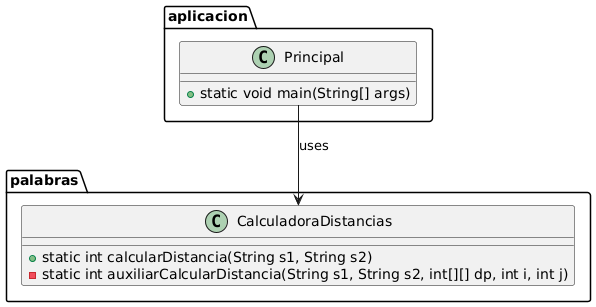

The diagram above was rendered by PlantUML. Its source (embedded in the PNG):
@startuml
package palabras {
    class CalculadoraDistancias {
        + static int calcularDistancia(String s1, String s2)
        - static int auxiliarCalcularDistancia(String s1, String s2, int[][] dp, int i, int j)
    }
}

package aplicacion {
    class Principal {
        + static void main(String[] args)
    }
}

Principal --> CalculadoraDistancias : uses
@enduml